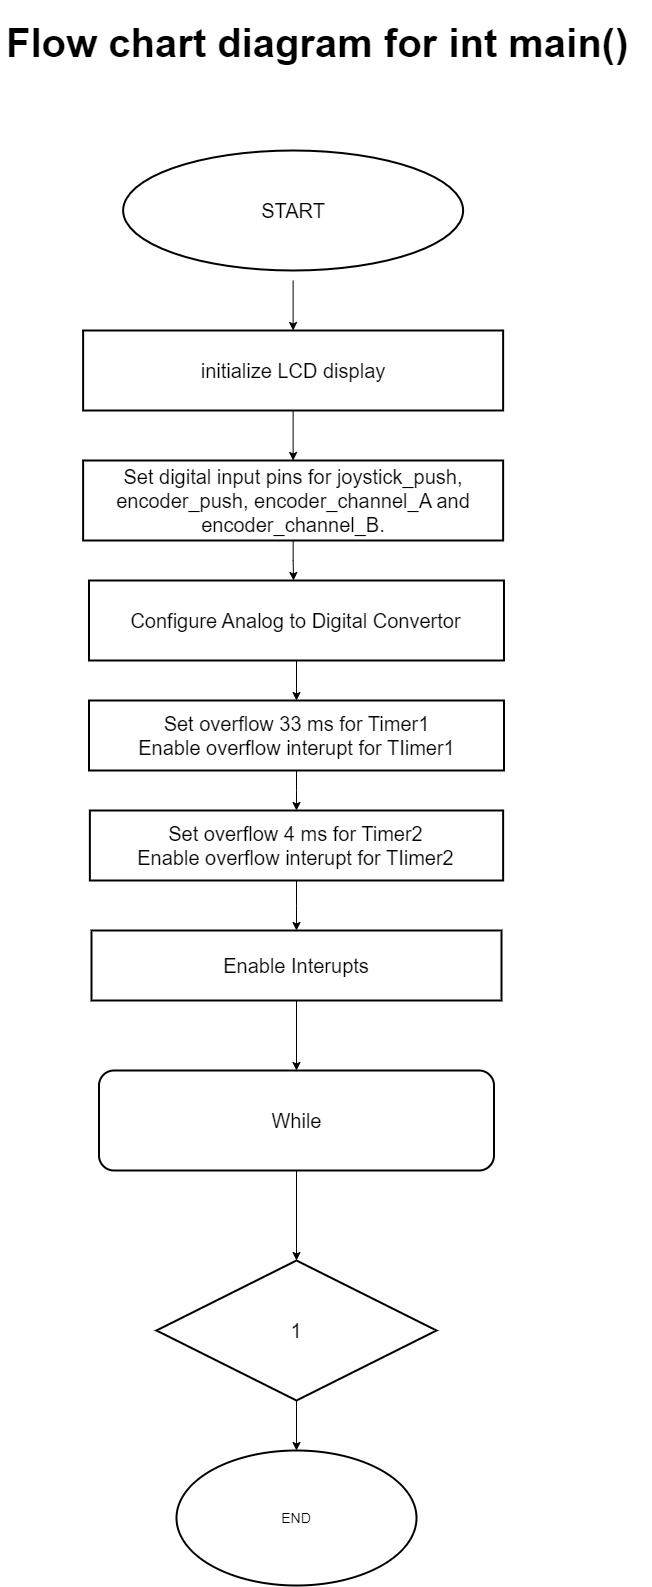

The diagram above was exported from draw.io. Its source (the exported page's mxGraphModel, read from the mxfile embedded in the PNG):
<mxGraphModel dx="4967" dy="3149" grid="1" gridSize="10" guides="1" tooltips="1" connect="1" arrows="1" fold="1" page="1" pageScale="1" pageWidth="827" pageHeight="1169" math="0" shadow="0">
  <root>
    <mxCell id="0" />
    <mxCell id="1" parent="0" />
    <mxCell id="A0HsZ4P6TPO7ikun1n9L-15" style="edgeStyle=orthogonalEdgeStyle;rounded=0;orthogonalLoop=1;jettySize=auto;html=1;fontFamily=Helvetica;fontSize=20;fontColor=default;entryX=0;entryY=0.5;entryDx=0;entryDy=0;" edge="1" parent="1">
      <mxGeometry relative="1" as="geometry">
        <mxPoint x="217.5" y="950" as="targetPoint" />
        <Array as="points">
          <mxPoint x="60" y="1160" />
          <mxPoint x="60" y="950" />
        </Array>
      </mxGeometry>
    </mxCell>
    <mxCell id="A0HsZ4P6TPO7ikun1n9L-159" style="edgeStyle=orthogonalEdgeStyle;rounded=0;orthogonalLoop=1;jettySize=auto;html=1;fontFamily=Helvetica;fontSize=20;fontColor=default;entryX=0;entryY=0.5;entryDx=0;entryDy=0;" edge="1" parent="1">
      <mxGeometry relative="1" as="geometry">
        <mxPoint x="207.5" y="940.0000000000005" as="targetPoint" />
        <Array as="points">
          <mxPoint x="50" y="1150" />
          <mxPoint x="50" y="940" />
        </Array>
      </mxGeometry>
    </mxCell>
    <mxCell id="A0HsZ4P6TPO7ikun1n9L-166" style="edgeStyle=orthogonalEdgeStyle;rounded=0;orthogonalLoop=1;jettySize=auto;html=1;exitX=0.5;exitY=1;exitDx=0;exitDy=0;entryX=0.5;entryY=0;entryDx=0;entryDy=0;" edge="1" parent="1" target="A0HsZ4P6TPO7ikun1n9L-169">
      <mxGeometry relative="1" as="geometry">
        <mxPoint x="401.619999999999" y="100" as="sourcePoint" />
      </mxGeometry>
    </mxCell>
    <mxCell id="A0HsZ4P6TPO7ikun1n9L-167" style="edgeStyle=orthogonalEdgeStyle;rounded=0;orthogonalLoop=1;jettySize=auto;html=1;exitX=0.5;exitY=1;exitDx=0;exitDy=0;fontFamily=Helvetica;fontSize=20;fontColor=default;" edge="1" parent="1" source="A0HsZ4P6TPO7ikun1n9L-169">
      <mxGeometry relative="1" as="geometry">
        <mxPoint x="400" y="220" as="targetPoint" />
      </mxGeometry>
    </mxCell>
    <mxCell id="A0HsZ4P6TPO7ikun1n9L-168" style="edgeStyle=orthogonalEdgeStyle;rounded=0;orthogonalLoop=1;jettySize=auto;html=1;entryX=0.5;entryY=0;entryDx=0;entryDy=0;fontFamily=Helvetica;fontSize=20;fontColor=default;" edge="1" parent="1" source="A0HsZ4P6TPO7ikun1n9L-169" target="A0HsZ4P6TPO7ikun1n9L-183">
      <mxGeometry relative="1" as="geometry" />
    </mxCell>
    <mxCell id="A0HsZ4P6TPO7ikun1n9L-169" value="&lt;font style=&quot;font-size: 20px;&quot;&gt;initialize LCD display&lt;/font&gt;" style="rounded=0;whiteSpace=wrap;html=1;strokeWidth=2;" vertex="1" parent="1">
      <mxGeometry x="191.62" y="150" width="420" height="80" as="geometry" />
    </mxCell>
    <mxCell id="A0HsZ4P6TPO7ikun1n9L-170" style="edgeStyle=orthogonalEdgeStyle;rounded=0;orthogonalLoop=1;jettySize=auto;html=1;entryX=0.5;entryY=0;entryDx=0;entryDy=0;fontFamily=Helvetica;fontSize=14;fontColor=default;" edge="1" parent="1" source="A0HsZ4P6TPO7ikun1n9L-171" target="A0HsZ4P6TPO7ikun1n9L-173">
      <mxGeometry relative="1" as="geometry" />
    </mxCell>
    <mxCell id="A0HsZ4P6TPO7ikun1n9L-171" value="&lt;font style=&quot;font-size: 20px;&quot;&gt;Configure Analog to Digital Convertor&lt;/font&gt;" style="rounded=0;whiteSpace=wrap;html=1;strokeWidth=2;fontSize=14;" vertex="1" parent="1">
      <mxGeometry x="197.49" y="400" width="415" height="80" as="geometry" />
    </mxCell>
    <mxCell id="A0HsZ4P6TPO7ikun1n9L-172" style="edgeStyle=orthogonalEdgeStyle;rounded=0;orthogonalLoop=1;jettySize=auto;html=1;fontFamily=Helvetica;fontSize=14;fontColor=default;" edge="1" parent="1" source="A0HsZ4P6TPO7ikun1n9L-173" target="A0HsZ4P6TPO7ikun1n9L-175">
      <mxGeometry relative="1" as="geometry" />
    </mxCell>
    <mxCell id="A0HsZ4P6TPO7ikun1n9L-173" value="&lt;div style=&quot;font-size: 20px;&quot;&gt;&lt;span style=&quot;background-color: initial;&quot;&gt;&lt;font style=&quot;font-size: 20px;&quot;&gt;Set overflow 33 ms for Timer1&lt;/font&gt;&lt;/span&gt;&lt;/div&gt;&lt;div style=&quot;font-size: 20px;&quot;&gt;&lt;span style=&quot;background-color: initial;&quot;&gt;&lt;font style=&quot;font-size: 20px;&quot;&gt;Enable overflow interupt for TIimer1&lt;/font&gt;&lt;/span&gt;&lt;/div&gt;" style="rounded=0;whiteSpace=wrap;html=1;strokeColor=default;strokeWidth=2;fontFamily=Helvetica;fontSize=14;fontColor=default;fillColor=default;align=center;" vertex="1" parent="1">
      <mxGeometry x="197.5" y="520" width="415" height="70" as="geometry" />
    </mxCell>
    <mxCell id="A0HsZ4P6TPO7ikun1n9L-174" style="edgeStyle=orthogonalEdgeStyle;rounded=0;orthogonalLoop=1;jettySize=auto;html=1;fontFamily=Helvetica;fontSize=14;fontColor=default;" edge="1" parent="1" source="A0HsZ4P6TPO7ikun1n9L-175" target="A0HsZ4P6TPO7ikun1n9L-177">
      <mxGeometry relative="1" as="geometry" />
    </mxCell>
    <mxCell id="A0HsZ4P6TPO7ikun1n9L-175" value="&lt;font style=&quot;font-size: 20px;&quot;&gt;Set overflow 4 ms for Timer2&lt;br&gt;Enable overflow interupt for TIimer2&lt;/font&gt;" style="rounded=0;whiteSpace=wrap;html=1;strokeColor=default;strokeWidth=2;fontFamily=Helvetica;fontSize=14;fontColor=default;fillColor=default;align=center;" vertex="1" parent="1">
      <mxGeometry x="198.37" y="630" width="413.25" height="70" as="geometry" />
    </mxCell>
    <mxCell id="A0HsZ4P6TPO7ikun1n9L-176" style="edgeStyle=orthogonalEdgeStyle;rounded=0;orthogonalLoop=1;jettySize=auto;html=1;entryX=0.5;entryY=0;entryDx=0;entryDy=0;fontFamily=Helvetica;fontSize=14;fontColor=default;" edge="1" parent="1" source="A0HsZ4P6TPO7ikun1n9L-177" target="A0HsZ4P6TPO7ikun1n9L-179">
      <mxGeometry relative="1" as="geometry" />
    </mxCell>
    <mxCell id="A0HsZ4P6TPO7ikun1n9L-177" value="&lt;font style=&quot;font-size: 20px;&quot;&gt;Enable Interupts&lt;/font&gt;" style="rounded=0;whiteSpace=wrap;html=1;strokeColor=default;strokeWidth=2;fontFamily=Helvetica;fontSize=14;fontColor=default;fillColor=default;align=center;" vertex="1" parent="1">
      <mxGeometry x="200" y="750" width="410" height="70" as="geometry" />
    </mxCell>
    <mxCell id="A0HsZ4P6TPO7ikun1n9L-178" style="edgeStyle=orthogonalEdgeStyle;rounded=0;orthogonalLoop=1;jettySize=auto;html=1;entryX=0.5;entryY=0;entryDx=0;entryDy=0;fontFamily=Helvetica;fontSize=14;fontColor=default;" edge="1" parent="1" source="A0HsZ4P6TPO7ikun1n9L-179" target="A0HsZ4P6TPO7ikun1n9L-181">
      <mxGeometry relative="1" as="geometry" />
    </mxCell>
    <mxCell id="A0HsZ4P6TPO7ikun1n9L-179" value="&lt;font style=&quot;font-size: 20px;&quot;&gt;While&lt;/font&gt;" style="rounded=1;whiteSpace=wrap;html=1;strokeColor=default;strokeWidth=2;fontFamily=Helvetica;fontSize=14;fontColor=default;fillColor=default;" vertex="1" parent="1">
      <mxGeometry x="207.5" y="890" width="395" height="100" as="geometry" />
    </mxCell>
    <mxCell id="A0HsZ4P6TPO7ikun1n9L-180" style="edgeStyle=orthogonalEdgeStyle;rounded=0;orthogonalLoop=1;jettySize=auto;html=1;entryX=0.5;entryY=0;entryDx=0;entryDy=0;fontFamily=Helvetica;fontSize=20;fontColor=default;" edge="1" parent="1" source="A0HsZ4P6TPO7ikun1n9L-181" target="A0HsZ4P6TPO7ikun1n9L-184">
      <mxGeometry relative="1" as="geometry" />
    </mxCell>
    <mxCell id="A0HsZ4P6TPO7ikun1n9L-181" value="&lt;font style=&quot;font-size: 20px;&quot;&gt;1&lt;/font&gt;" style="rhombus;whiteSpace=wrap;html=1;rounded=0;strokeColor=default;strokeWidth=2;fontFamily=Helvetica;fontSize=14;fontColor=default;fillColor=default;" vertex="1" parent="1">
      <mxGeometry x="265" y="1080" width="280" height="140" as="geometry" />
    </mxCell>
    <mxCell id="A0HsZ4P6TPO7ikun1n9L-182" style="edgeStyle=orthogonalEdgeStyle;rounded=0;orthogonalLoop=1;jettySize=auto;html=1;fontFamily=Helvetica;fontSize=20;fontColor=default;" edge="1" parent="1" source="A0HsZ4P6TPO7ikun1n9L-183">
      <mxGeometry relative="1" as="geometry">
        <mxPoint x="402" y="400" as="targetPoint" />
      </mxGeometry>
    </mxCell>
    <mxCell id="A0HsZ4P6TPO7ikun1n9L-183" value="&lt;font style=&quot;font-size: 20px;&quot;&gt;Set digital input pins for joystick_push, encoder_push, encoder_channel_A and encoder_channel_B.&lt;/font&gt;" style="rounded=0;whiteSpace=wrap;html=1;strokeWidth=2;" vertex="1" parent="1">
      <mxGeometry x="191.62" y="280" width="420" height="80" as="geometry" />
    </mxCell>
    <mxCell id="A0HsZ4P6TPO7ikun1n9L-184" value="END" style="ellipse;whiteSpace=wrap;html=1;rounded=0;strokeColor=default;strokeWidth=2;fontFamily=Helvetica;fontSize=14;fontColor=default;fillColor=default;" vertex="1" parent="1">
      <mxGeometry x="285" y="1270" width="240" height="135" as="geometry" />
    </mxCell>
    <mxCell id="A0HsZ4P6TPO7ikun1n9L-185" value="&lt;font style=&quot;font-size: 20px;&quot;&gt;START&lt;/font&gt;" style="ellipse;whiteSpace=wrap;html=1;rounded=0;strokeColor=default;strokeWidth=2;fontFamily=Helvetica;fontSize=14;fontColor=default;fillColor=default;" vertex="1" parent="1">
      <mxGeometry x="231.62" y="-30" width="340" height="120" as="geometry" />
    </mxCell>
    <mxCell id="A0HsZ4P6TPO7ikun1n9L-186" value="&lt;h1&gt;&lt;font style=&quot;font-size: 40px;&quot;&gt;Flow chart diagram for int main()&lt;/font&gt;&lt;/h1&gt;" style="text;html=1;strokeColor=none;fillColor=none;spacing=5;spacingTop=-20;whiteSpace=wrap;overflow=hidden;rounded=0;strokeWidth=2;fontFamily=Helvetica;fontSize=14;fontColor=default;" vertex="1" parent="1">
      <mxGeometry x="110" y="-170" width="650" height="120" as="geometry" />
    </mxCell>
  </root>
</mxGraphModel>